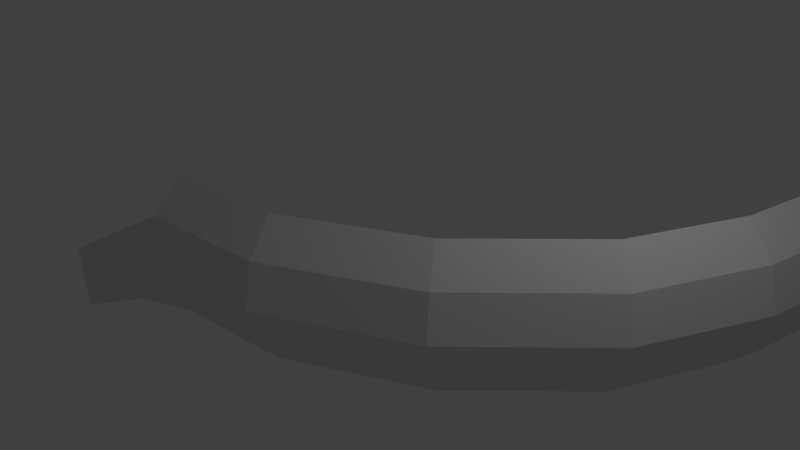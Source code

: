 # Source: Looping_2.blend  (saved by Blender 2.69.0; exported with 4.5.12 LTS)
import bpy
from mathutils import Matrix  # noqa: F401  (used for matrix-valued properties, if any)

bpy.ops.wm.read_factory_settings(use_empty=True)
scene = bpy.context.scene
scene.name = 'Scene'

# ---- collections
col_collection_1 = bpy.data.collections.new('Collection 1'); scene.collection.children.link(col_collection_1)

# ---- world
world_world = bpy.data.worlds.new('World'); scene.world = world_world
world_world.color = (0.05088, 0.05088, 0.05088)
world_world.use_sun_shadow = False
world_world.sun_shadow_jitter_overblur = 0.0
world_world.cycles.sampling_method = 'MANUAL'
world_world.cycles.sample_map_resolution = 256

# ---- cameras
cam_camera = bpy.data.cameras.new('Camera')
cam_camera.clip_end = 100.0
cam_camera.lens = 35.0
cam_camera.sensor_width = 32.0
cam_camera.sensor_height = 18.0
cam_camera.ortho_scale = 7.314
cam_camera.dof.focus_distance = 0.0
cam_camera.dof.aperture_fstop = 128.0

# ---- lights
light_lamp = bpy.data.lights.new('Lamp', 'POINT')
light_lamp.transmission_factor = 0.0
light_lamp.cutoff_distance = 30.0
light_lamp.energy = 100.0
light_lamp.shadow_buffer_clip_start = 1.001
light_lamp.shadow_soft_size = 0.1
light_lamp.shadow_maximum_resolution = 0.006
light_lamp.use_absolute_resolution = True
light_lamp.cycles.use_multiple_importance_sampling = False

# ---- meshes
me_cube_001 = bpy.data.meshes.new('Cube.001')
me_cube_001.from_pydata([(0.9471, 0.8921, -0.5255), (0.8376, 0.8921, 8.958), (0.8827, 0.4919, -0.5255), (0.8548, 0.5009, 4.95), (0.7786, 0.5253, 8.958), (0.7786, 0.5253, -10.01), (0.8548, 0.5009, -6.001), (0.6724, 0.1479, 4.95), (0.6075, 0.1944, 8.958), (0.4303, 0.3212, -10.01), (0.5189, 0.2578, -11.48), (0.6724, 0.1479, -6.001), (0.341, -0.06826, 8.958), (0.03001, -0.312, 4.95), (0.005239, -0.2369, 8.958), (-0.06244, -0.0316, -10.01), (-0.0286, -0.1342, -11.48), (-0.367, -0.4029, -0.5255), (-0.367, -0.374, 4.95), (-0.367, -0.07914, -10.01), (-0.367, -0.295, -10.01), (-0.367, -0.374, -6.001), (-0.6698, -0.4591, -3.005), (0.9177, 0.8921, 4.95), (0.6186, 0.8921, -10.01), (0.7281, 0.8921, -11.48), (0.8376, 0.8921, -10.01), (0.9177, 0.8921, -6.001), (0.5703, 0.592, -10.01), (0.6745, 0.5586, -11.48), (0.001696, -0.3402, -6.256), (-0.02555, -0.2575, -10.67), (0.6961, 0.1309, -0.5255), (0.01167, -0.3704, -0.2336), (0.3956, -0.1423, -6.256), (0.273, 0.024, -12.28), (0.3956, -0.1423, 5.789), (0.6075, 0.1944, -10.01), (0.6369, 0.2168, -10.67), (0.7344, 0.1471, -0.2336), (-0.06277, -0.1446, -12.28), (-0.06241, -0.03172, -10.67), (-0.02555, -0.2575, 10.2), (0.03908, -0.3395, -0.5255), (0.001696, -0.3402, 5.789), (0.3438, -0.07204, -10.67), (0.3438, -0.07204, 10.2), (0.005239, -0.2369, -10.01), (0.03001, -0.312, -6.001), (0.4146, -0.1681, -0.2336), (0.7083, 0.1658, -6.256), (-0.367, -0.295, 8.958), (0.5395, 0.2866, -12.28), (-0.367, -0.1871, -11.48), (0.4236, 0.3306, -10.67), (0.6369, 0.2168, 10.2), (0.7083, 0.1658, 5.789), (-0.6698, -0.02001, -12.5), (-0.6698, -0.1871, -12.5), (-0.6698, -0.3442, -12.5), (-0.6698, -0.4571, -11.48), (-0.367, -0.4142, 0.05602), (-0.367, -0.3824, 6.079), (-0.367, -0.2955, 10.49), (-0.367, -0.0581, -10.38), (-0.367, -0.1768, -11.99), (-0.367, -0.2955, -10.38), (-0.367, -0.3824, -5.967), (-0.6698, -0.4761, -2.671), (-0.6698, 0.006946, -13.11), (-0.6698, -0.1768, -13.11), (-0.6698, -0.3497, -13.11), (-0.6698, -0.4739, -11.99), (0.9618, 0.8921, -0.2336), (0.9295, 0.8921, 5.789), (0.8413, 0.8921, 10.2), (0.6004, 0.8921, -10.67), (0.7209, 0.8921, -12.28), (0.8413, 0.8921, -10.67), (0.9295, 0.8921, -6.256), (0.891, 0.4919, -0.2336), (0.8603, 0.5009, 5.789), (0.7765, 0.5253, 10.2), (0.5474, 0.592, -10.67), (0.6619, 0.5586, -12.28), (0.7765, 0.5253, -10.67), (0.8603, 0.5009, -6.256)], [], [(3, 4, 8, 7), (17, 18, 22), (26, 25, 77, 78), (28, 29, 84, 83), (27, 26, 78, 79), (59, 60, 72, 71), (58, 59, 71, 70), (63, 51, 14, 42), (63, 42, 44, 62), (44, 33, 61, 62), (33, 30, 67, 61), (30, 31, 66, 67), (65, 66, 31, 40), (12, 14, 13, 7, 8), (7, 13, 43, 32), (66, 65, 70, 71), (61, 67, 72, 68), (67, 66, 71, 72), (65, 64, 69, 70), (61, 68, 62), (57, 58, 70, 69), (34, 30, 33, 49), (45, 31, 30, 34), (35, 40, 31, 45), (10, 16, 15, 9), (36, 44, 42, 46), (49, 33, 44, 36), (73, 80, 81, 74), (74, 81, 82, 75), (76, 83, 84, 77), (77, 84, 85, 78), (78, 85, 86, 79), (73, 79, 86, 80), (50, 34, 49, 39), (24, 28, 83, 76), (38, 45, 34, 50), (52, 35, 45, 38), (25, 24, 76, 77), (15, 41, 54, 9), (56, 36, 46, 55), (39, 49, 36, 56), (0, 23, 3, 2), (23, 1, 4, 3), (24, 25, 29, 28), (25, 26, 5, 29), (26, 27, 6, 5), (0, 2, 6, 27), (2, 3, 7, 32), (28, 29, 10, 9), (29, 5, 37, 10), (5, 6, 11, 37), (6, 2, 32, 11), (64, 65, 40, 41), (15, 19, 64, 41), (80, 86, 50, 39), (38, 50, 86, 85), (12, 46, 42, 14), (52, 38, 85, 84), (83, 54, 52, 84), (54, 83, 28, 9), (8, 55, 46, 12), (39, 56, 81, 80), (56, 55, 82, 81), (82, 55, 8, 4), (43, 13, 18, 17), (13, 14, 51, 18), (15, 16, 53, 19), (16, 47, 20, 53), (47, 48, 21, 20), (48, 43, 17, 21), (20, 59, 58, 53), (17, 22, 60, 21), (21, 60, 59, 20), (53, 58, 57, 19), (5, 6, 86, 85), (29, 5, 85, 84), (4, 1, 75, 82), (60, 22, 68, 72), (19, 57, 69, 64), (22, 18, 62, 68), (20, 53, 65, 66), (17, 21, 67, 61), (18, 51, 63, 62), (18, 17, 61, 62), (21, 20, 66, 67), (53, 19, 64, 65), (0, 27, 79, 73), (3, 4, 82, 81), (2, 3, 81, 80), (23, 0, 73, 74), (6, 2, 80, 86), (1, 23, 74, 75), (48, 47, 37, 11), (48, 11, 32, 43), (37, 47, 16, 10), (35, 52, 54, 41, 40)])
me_cube_001.use_remesh_preserve_volume = False
me_cube_001.use_remesh_preserve_attributes = False
me_cube_001.use_mirror_vertex_groups = False
me_cube_001.update()

# ---- objects
ob_cube = bpy.data.objects.new('Cube', me_cube_001)
ob_lamp = bpy.data.objects.new('Lamp', light_lamp)
ob_camera = bpy.data.objects.new('Camera', cam_camera)

# ---- transforms, parenting, visibility, modifiers, constraints
ob_cube.location = (-0.3107, 0.05956, 0.9212)
ob_cube.scale = (5.0, 5.074, 0.1)
ob_cube.lineart.crease_threshold = 0.0
ob_lamp.location = (4.076, 1.005, 5.904)
ob_lamp.rotation_euler = (0.6503, 0.05522, 1.866)
ob_lamp.lock_rotations_4d = False
ob_lamp.empty_display_type = 'ARROWS'
ob_lamp.color = (0.0, 0.0, 0.0, 0.0)
ob_lamp.lineart.crease_threshold = 0.0
ob_camera.location = (7.481, -6.508, 6.429)
ob_camera.rotation_euler = (1.109, 0.01082, 0.8149)
ob_camera.lock_rotations_4d = False
ob_camera.empty_display_type = 'ARROWS'
ob_camera.color = (0.0, 0.0, 0.0, 0.0)
ob_camera.display_type = 'WIRE'
ob_camera.lineart.crease_threshold = 0.0

# ---- collection membership
col_collection_1.objects.link(ob_cube)
col_collection_1.objects.link(ob_lamp)
col_collection_1.objects.link(ob_camera)

# ---- scene / render settings (as saved in the file)
scene.camera = ob_camera
scene.frame_start = 1; scene.frame_end = 250; scene.frame_set(1)
scene.render.engine = 'BLENDER_EEVEE_NEXT'
scene.render.image_settings.compression = 90
scene.render.resolution_percentage = 50
scene.render.dither_intensity = 0.0
scene.cycles.use_denoising = False
scene.cycles.samples = 10
scene.cycles.sampling_pattern = 'TABULATED_SOBOL'
scene.cycles.light_sampling_threshold = 0.0
scene.cycles.use_adaptive_sampling = False
scene.cycles.use_light_tree = False
scene.cycles.blur_glossy = 0.0
scene.cycles.volume_bounces = 1
scene.cycles.pixel_filter_type = 'GAUSSIAN'
scene.cycles.sample_clamp_indirect = 0.0
scene.view_settings.view_transform = 'Standard'
bpy.context.view_layer.update()
